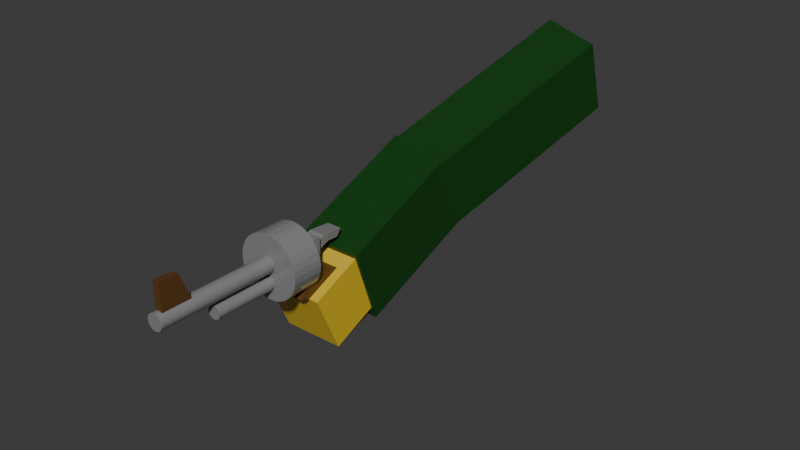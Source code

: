 # Source: Beaumont.blend  (saved by Blender 4.2.66; exported with 4.5.12 LTS)
import bpy
from mathutils import Matrix  # noqa: F401  (used for matrix-valued properties, if any)

bpy.ops.wm.read_factory_settings(use_empty=True)
scene = bpy.context.scene
scene.name = 'Scene'

# ---- collections
col_collection = bpy.data.collections.new('Collection'); scene.collection.children.link(col_collection)

# ---- materials (node trees are filled in below, after node groups)
mat_material_001 = bpy.data.materials.new('Material.001')
mat_material_002 = bpy.data.materials.new('Material.002')
mat_material_003 = bpy.data.materials.new('Material.003')
mat_material_004 = bpy.data.materials.new('Material.004')

# ---- material node trees
mat_material_001.use_nodes = True; mat_material_001.node_tree.nodes.clear()
_N = mat_material_001.node_tree.nodes; _L = mat_material_001.node_tree.links
n0 = _N.new('ShaderNodeBsdfPrincipled'); n0.name = 'Principled BSDF'; n0.location = (10, 300)
n0.inputs[0].default_value = (0.1109, 0.04948, 0.01157, 1.0)
n1 = _N.new('ShaderNodeOutputMaterial'); n1.name = 'Material Output'; n1.location = (300, 300)
_L.new(n0.outputs[0], n1.inputs[0])
n1.is_active_output = True
mat_material_002.use_nodes = True; mat_material_002.node_tree.nodes.clear()
_N = mat_material_002.node_tree.nodes; _L = mat_material_002.node_tree.links
n0 = _N.new('ShaderNodeBsdfPrincipled'); n0.name = 'Principled BSDF'; n0.location = (10, 300)
n0.inputs[0].default_value = (0.2373, 0.2373, 0.2373, 1.0)
n0.inputs[2].default_value = 0.1648
n1 = _N.new('ShaderNodeOutputMaterial'); n1.name = 'Material Output'; n1.location = (300, 300)
_L.new(n0.outputs[0], n1.inputs[0])
n1.is_active_output = True
mat_material_003.use_nodes = True; mat_material_003.node_tree.nodes.clear()
_N = mat_material_003.node_tree.nodes; _L = mat_material_003.node_tree.links
n0 = _N.new('ShaderNodeBsdfPrincipled'); n0.name = 'Principled BSDF'; n0.location = (10, 300)
n0.inputs[0].default_value = (0.7133, 0.4929, 0.03274, 1.0)
n1 = _N.new('ShaderNodeOutputMaterial'); n1.name = 'Material Output'; n1.location = (300, 300)
_L.new(n0.outputs[0], n1.inputs[0])
n1.is_active_output = True
mat_material_004.use_nodes = True; mat_material_004.node_tree.nodes.clear()
_N = mat_material_004.node_tree.nodes; _L = mat_material_004.node_tree.links
n0 = _N.new('ShaderNodeBsdfPrincipled'); n0.name = 'Principled BSDF'; n0.location = (10, 300)
n0.inputs[0].default_value = (0.00328, 0.05431, 0.004584, 1.0)
n1 = _N.new('ShaderNodeOutputMaterial'); n1.name = 'Material Output'; n1.location = (300, 300)
_L.new(n0.outputs[0], n1.inputs[0])
n1.is_active_output = True

# ---- world
world_world = bpy.data.worlds.new('World'); scene.world = world_world
world_world.use_nodes = True; world_world.node_tree.nodes.clear()
_N = world_world.node_tree.nodes; _L = world_world.node_tree.links
n0 = _N.new('ShaderNodeOutputWorld'); n0.name = 'World Output'; n0.location = (300, 300)
n1 = _N.new('ShaderNodeBackground'); n1.name = 'Background'; n1.location = (10, 300)
n1.inputs[0].default_value = (0.05088, 0.05088, 0.05088, 1.0)
_L.new(n1.outputs[0], n0.inputs[0])
n0.is_active_output = True
world_world.color = (0.05088, 0.05088, 0.05088)
world_world.sun_shadow_jitter_overblur = 0.0

# ---- meshes
me_cube_001 = bpy.data.meshes.new('Cube.001')
me_cube_001.from_pydata([(-1.0, -0.01236, -2.526), (-1.0, -0.01236, -0.5255), (-1.0, 1.988, -2.526), (-1.0, 1.988, -0.5255), (1.0, -0.01236, -2.526), (1.0, -0.01236, -0.5255), (1.0, 1.988, -2.526), (1.0, 1.988, -0.5255), (-1.0, -0.8502, 0.0537), (-1.0, 0.4747, 0.5651), (1.0, 0.4747, 0.5651), (1.0, -0.8502, 0.0537), (-0.6408, 0.3629, 0.3714), (-0.6408, 0.7953, 1.221), (-0.6408, 0.8583, 0.2464), (-0.6408, 1.291, 1.096), (0.6409, 0.3629, 0.3714), (0.6409, 0.7953, 1.221), (0.6409, 0.8583, 0.2464), (0.6409, 1.291, 1.096), (-0.3831, 1.828, 0.5446), (-0.3831, 0.9456, 0.5403), (-0.3831, 1.703, 0.8269), (-0.3831, 0.8202, 0.8227), (0.3831, 0.8202, 0.8227), (0.3831, 1.703, 0.8269), (0.3831, 0.9456, 0.5403), (0.3831, 1.828, 0.5446), (-0.3514, 2.643, 0.535), (-0.3514, 2.326, 0.3808), (0.3514, 2.326, 0.3808), (0.3514, 2.643, 0.535), (9.515e-06, -6.392, 2.394), (9.515e-06, 0.6448, 0.6177), (9.448e-06, -1.542, 0.2337), (9.448e-06, -0.1905, -0.1075), (0.2856, -1.533, 0.2523), (0.2856, -0.181, -0.08888), (0.5603, -1.505, 0.3075), (0.5603, -0.1529, -0.03364), (0.8134, -1.459, 0.3972), (0.8134, -0.1073, 0.05606), (1.035, -1.398, 0.518), (1.035, -0.04586, 0.1768), (1.217, -1.323, 0.665), (1.217, 0.02899, 0.3239), (1.353, -1.237, 0.8329), (1.353, 0.1144, 0.4917), (1.436, -1.145, 1.015), (1.436, 0.2071, 0.6738), (1.464, -1.048, 1.204), (1.464, 0.3034, 0.8631), (1.436, -0.952, 1.394), (1.436, 0.3998, 1.052), (1.353, -0.8594, 1.576), (1.353, 0.4925, 1.235), (1.217, -0.774, 1.744), (1.217, 0.5779, 1.402), (1.035, -0.6991, 1.891), (1.035, 0.6527, 1.549), (0.8134, -0.6377, 2.011), (0.8134, 0.7141, 1.67), (0.5603, -0.592, 2.101), (0.5603, 0.7598, 1.76), (0.2856, -0.5639, 2.156), (0.2856, 0.7879, 1.815), (9.448e-06, -0.5544, 2.175), (9.448e-06, 0.7974, 1.834), (-0.2856, -0.5639, 2.156), (-0.2856, 0.7879, 1.815), (-0.5603, -0.592, 2.101), (-0.5603, 0.7598, 1.76), (-0.8134, -0.6377, 2.011), (-0.8134, 0.7141, 1.67), (-1.035, -0.6991, 1.891), (-1.035, 0.6527, 1.549), (-1.217, -0.774, 1.744), (-1.217, 0.5779, 1.402), (-1.353, -0.8594, 1.576), (-1.353, 0.4925, 1.235), (-1.436, -0.952, 1.394), (-1.436, 0.3998, 1.052), (-1.464, -1.048, 1.204), (-1.464, 0.3034, 0.8631), (-1.436, -1.145, 1.015), (-1.436, 0.2071, 0.6738), (-1.353, -1.237, 0.8329), (-1.353, 0.1144, 0.4917), (-1.217, -1.323, 0.665), (-1.217, 0.02899, 0.3239), (-1.035, -1.398, 0.518), (-1.035, -0.04586, 0.1768), (-0.8134, -1.459, 0.3972), (-0.8134, -0.1073, 0.05606), (-0.5603, -1.505, 0.3075), (-0.5603, -0.1529, -0.03364), (-0.2856, -1.533, 0.2523), (-0.2856, -0.181, -0.08888), (0.0733, -6.389, 2.398), (0.0733, 0.6472, 0.6224), (0.1438, -6.382, 2.413), (0.1438, 0.6544, 0.6366), (0.2087, -6.37, 2.436), (0.2087, 0.6661, 0.6596), (0.2656, -6.355, 2.467), (0.2656, 0.6819, 0.6906), (0.3124, -6.335, 2.504), (0.3124, 0.7011, 0.7284), (0.3471, -6.313, 2.547), (0.3471, 0.723, 0.7714), (0.3685, -6.29, 2.594), (0.3685, 0.7468, 0.8181), (0.3757, -6.265, 2.643), (0.3757, 0.7715, 0.8667), (0.3685, -6.24, 2.691), (0.3685, 0.7963, 0.9153), (0.3471, -6.216, 2.738), (0.3471, 0.82, 0.962), (0.3124, -6.195, 2.781), (0.3124, 0.8419, 1.005), (0.2656, -6.175, 2.819), (0.2656, 0.8612, 1.043), (0.2087, -6.16, 2.85), (0.2087, 0.8769, 1.074), (0.1438, -6.148, 2.873), (0.1438, 0.8886, 1.097), (0.0733, -6.141, 2.887), (0.0733, 0.8958, 1.111), (9.515e-06, -6.138, 2.892), (9.515e-06, 0.8983, 1.116), (-0.07328, -6.141, 2.887), (-0.07328, 0.8958, 1.111), (-0.1438, -6.148, 2.873), (-0.1438, 0.8886, 1.097), (-0.2087, -6.16, 2.85), (-0.2087, 0.8769, 1.074), (-0.2656, -6.175, 2.819), (-0.2656, 0.8612, 1.043), (-0.3124, -6.195, 2.781), (-0.3124, 0.8419, 1.005), (-0.3471, -6.216, 2.738), (-0.3471, 0.82, 0.962), (-0.3684, -6.24, 2.691), (-0.3684, 0.7963, 0.9153), (-0.3757, -6.265, 2.643), (-0.3757, 0.7715, 0.8667), (-0.3684, -6.29, 2.594), (-0.3684, 0.7468, 0.8181), (-0.3471, -6.313, 2.547), (-0.3471, 0.723, 0.7714), (-0.3124, -6.335, 2.504), (-0.3124, 0.7011, 0.7284), (-0.2656, -6.355, 2.467), (-0.2656, 0.6819, 0.6906), (-0.2087, -6.37, 2.436), (-0.2087, 0.6661, 0.6596), (-0.1438, -6.382, 2.413), (-0.1438, 0.6544, 0.6366), (-0.07328, -6.389, 2.398), (-0.07328, 0.6472, 0.6224), (9.519e-06, -4.109, 1.217), (9.519e-06, -0.8009, 0.3826), (0.061, -4.107, 1.221), (0.061, -0.7989, 0.3865), (0.1197, -4.101, 1.233), (0.1197, -0.7929, 0.3983), (0.1737, -4.091, 1.252), (0.1737, -0.7831, 0.4175), (0.2211, -4.078, 1.278), (0.2211, -0.77, 0.4433), (0.26, -4.062, 1.31), (0.26, -0.754, 0.4747), (0.2889, -4.044, 1.345), (0.2889, -0.7358, 0.5105), (0.3066, -4.024, 1.384), (0.3066, -0.716, 0.5494), (0.3127, -4.004, 1.425), (0.3127, -0.6954, 0.5898), (0.3066, -3.983, 1.465), (0.3066, -0.6748, 0.6303), (0.2889, -3.963, 1.504), (0.2889, -0.6551, 0.6691), (0.26, -3.945, 1.54), (0.26, -0.6368, 0.705), (0.2211, -3.929, 1.571), (0.2211, -0.6208, 0.7364), (0.1737, -3.916, 1.597), (0.1737, -0.6077, 0.7622), (0.1197, -3.906, 1.616), (0.1197, -0.598, 0.7813), (0.061, -3.9, 1.628), (0.061, -0.592, 0.7931), (9.519e-06, -3.898, 1.632), (9.519e-06, -0.5899, 0.7971), (-0.06098, -3.9, 1.628), (-0.06098, -0.592, 0.7931), (-0.1196, -3.906, 1.616), (-0.1196, -0.598, 0.7813), (-0.1737, -3.916, 1.597), (-0.1737, -0.6077, 0.7622), (-0.2211, -3.929, 1.571), (-0.2211, -0.6208, 0.7364), (-0.2599, -3.945, 1.54), (-0.2599, -0.6368, 0.705), (-0.2888, -3.963, 1.504), (-0.2888, -0.6551, 0.6691), (-0.3066, -3.983, 1.465), (-0.3066, -0.6748, 0.6303), (-0.3126, -4.004, 1.425), (-0.3126, -0.6954, 0.5898), (-0.3066, -4.024, 1.384), (-0.3066, -0.716, 0.5494), (-0.2888, -4.044, 1.345), (-0.2888, -0.7358, 0.5105), (-0.2599, -4.062, 1.31), (-0.2599, -0.754, 0.4747), (-0.2211, -4.078, 1.278), (-0.2211, -0.77, 0.4433), (-0.1737, -4.091, 1.252), (-0.1737, -0.7831, 0.4175), (-0.1196, -4.101, 1.233), (-0.1196, -0.7929, 0.3983), (-0.06098, -4.107, 1.221), (-0.06098, -0.7989, 0.3865), (-0.1724, -5.999, 2.673), (-0.1724, -5.503, 3.648), (-0.1724, -4.625, 2.364), (-0.1724, -4.664, 3.399), (0.1725, -5.999, 2.673), (0.1725, -5.503, 3.648), (0.1725, -4.625, 2.364), (0.1725, -4.664, 3.399)], [], [(0, 1, 3, 2), (2, 3, 7, 6), (6, 7, 5, 4), (4, 5, 1, 0), (2, 6, 4, 0), (7, 3, 9, 10), (10, 9, 8, 11), (5, 7, 10, 11), (3, 1, 8, 9), (1, 5, 11, 8), (12, 13, 15, 14), (14, 15, 19, 18), (18, 19, 17, 16), (16, 17, 13, 12), (166, 167, 169, 168), (19, 15, 13, 17), (23, 22, 20, 21), (21, 20, 27, 26), (26, 27, 25, 24), (24, 25, 22, 23), (32, 98, 100, 102, 104, 106, 108, 110, 112, 114, 116, 118, 120, 122, 124, 126, 128, 130, 132, 134, 136, 138, 140, 142, 144, 146, 148, 150, 152, 154, 156, 158), (25, 27, 30, 31), (30, 29, 28, 31), (22, 25, 31, 28), (27, 20, 29, 30), (20, 22, 28, 29), (34, 35, 37, 36), (156, 157, 159, 158), (168, 169, 171, 170), (36, 37, 39, 38), (152, 153, 155, 154), (170, 171, 173, 172), (38, 39, 41, 40), (150, 151, 153, 152), (172, 173, 175, 174), (40, 41, 43, 42), (148, 149, 151, 150), (174, 175, 177, 176), (42, 43, 45, 44), (146, 147, 149, 148), (176, 177, 179, 178), (44, 45, 47, 46), (144, 145, 147, 146), (178, 179, 181, 180), (46, 47, 49, 48), (142, 143, 145, 144), (180, 181, 183, 182), (48, 49, 51, 50), (140, 141, 143, 142), (182, 183, 185, 184), (50, 51, 53, 52), (138, 139, 141, 140), (184, 185, 187, 186), (52, 53, 55, 54), (136, 137, 139, 138), (186, 187, 189, 188), (54, 55, 57, 56), (134, 135, 137, 136), (188, 189, 191, 190), (56, 57, 59, 58), (132, 133, 135, 134), (190, 191, 193, 192), (58, 59, 61, 60), (130, 131, 133, 132), (192, 193, 195, 194), (60, 61, 63, 62), (128, 129, 131, 130), (194, 195, 197, 196), (62, 63, 65, 64), (126, 127, 129, 128), (196, 197, 199, 198), (64, 65, 67, 66), (124, 125, 127, 126), (198, 199, 201, 200), (66, 67, 69, 68), (122, 123, 125, 124), (200, 201, 203, 202), (68, 69, 71, 70), (120, 121, 123, 122), (202, 203, 205, 204), (70, 71, 73, 72), (118, 119, 121, 120), (204, 205, 207, 206), (72, 73, 75, 74), (116, 117, 119, 118), (206, 207, 209, 208), (74, 75, 77, 76), (114, 115, 117, 116), (208, 209, 211, 210), (76, 77, 79, 78), (112, 113, 115, 114), (210, 211, 213, 212), (78, 79, 81, 80), (110, 111, 113, 112), (212, 213, 215, 214), (80, 81, 83, 82), (108, 109, 111, 110), (214, 215, 217, 216), (82, 83, 85, 84), (106, 107, 109, 108), (216, 217, 219, 218), (84, 85, 87, 86), (104, 105, 107, 106), (220, 221, 223, 222), (86, 87, 89, 88), (102, 103, 105, 104), (160, 162, 164, 166, 168, 170, 172, 174, 176, 178, 180, 182, 184, 186, 188, 190, 192, 194, 196, 198, 200, 202, 204, 206, 208, 210, 212, 214, 216, 218, 220, 222), (88, 89, 91, 90), (100, 101, 103, 102), (99, 33, 159, 157, 155, 153, 151, 149, 147, 145, 143, 141, 139, 137, 135, 133, 131, 129, 127, 125, 123, 121, 119, 117, 115, 113, 111, 109, 107, 105, 103, 101), (90, 91, 93, 92), (98, 99, 101, 100), (158, 159, 33, 32), (92, 93, 95, 94), (32, 33, 99, 98), (34, 36, 38, 40, 42, 44, 46, 48, 50, 52, 54, 56, 58, 60, 62, 64, 66, 68, 70, 72, 74, 76, 78, 80, 82, 84, 86, 88, 90, 92, 94, 96), (94, 95, 97, 96), (154, 155, 157, 156), (164, 165, 167, 166), (96, 97, 35, 34), (37, 35, 97, 95, 93, 91, 89, 87, 85, 83, 81, 79, 77, 75, 73, 71, 69, 67, 65, 63, 61, 59, 57, 55, 53, 51, 49, 47, 45, 43, 41, 39), (162, 163, 165, 164), (222, 223, 161, 160), (160, 161, 163, 162), (218, 219, 221, 220), (224, 225, 227, 226), (226, 227, 231, 230), (230, 231, 229, 228), (228, 229, 225, 224), (226, 230, 228, 224), (231, 227, 225, 229)])
me_cube_001.polygons.foreach_set('material_index', [0, 0, 0, 0, 0, 0, 0, 0, 0, 0, 1, 1, 1, 1, 1, 1, 1, 1, 1, 1, 1, 1, 1, 1, 1, 1, 1, 1, 1, 1, 1, 1, 1, 1, 1, 1, 1, 1, 1, 1, 1, 1, 1, 1, 1, 1, 1, 1, 1, 1, 1, 1, 1, 1, 1, 1, 1, 1, 1, 1, 1, 1, 1, 1, 1, 1, 1, 1, 1, 1, 1, 1, 1, 1, 1, 1, 1, 1, 1, 1, 1, 1, 1, 1, 1, 1, 1, 1, 1, 1, 1, 1, 1, 1, 1, 1, 1, 1, 1, 1, 1, 1, 1, 1, 1, 1, 1, 1, 1, 1, 1, 1, 1, 1, 1, 1, 1, 1, 1, 1, 1, 1, 1, 1, 1, 0, 0, 0, 0, 0, 0])
_uv = me_cube_001.uv_layers.new(name='UVMap')
_uv.uv.foreach_set('vector', [0.375, 0.0, 0.625, 0.0, 0.625, 0.25, 0.375, 0.25, 0.375, 0.25, 0.625, 0.25, 0.625, 0.5, 0.375, 0.5, 0.375, 0.5, 0.625, 0.5, 0.625, 0.75, 0.375, 0.75, 0.375, 0.75, 0.625, 0.75, 0.625, 1.0, 0.375, 1.0, 0.125, 0.5, 0.375, 0.5, 0.375, 0.75, 0.125, 0.75, 0.625, 0.5, 0.625, 0.25, 0.625, 0.25, 0.625, 0.5, 0.625, 0.5, 0.875, 0.5, 0.875, 0.75, 0.625, 0.75, 0.625, 0.75, 0.625, 0.5, 0.625, 0.5, 0.625, 0.75, 0.625, 0.25, 0.625, 0.0, 0.625, 0.0, 0.625, 0.25, 0.625, 1.0, 0.625, 0.75, 0.625, 0.75, 0.625, 1.0, 0.375, 0.0, 0.625, 0.0, 0.625, 0.25, 0.375, 0.25, 0.375, 0.25, 0.625, 0.25, 0.625, 0.5, 0.375, 0.5, 0.375, 0.5, 0.625, 0.5, 0.625, 0.75, 0.375, 0.75, 0.375, 0.75, 0.625, 0.75, 0.625, 1.0, 0.375, 1.0, 0.9062, 0.5, 0.9062, 1.0, 0.875, 1.0, 0.875, 0.5, 0.625, 0.5, 0.875, 0.5, 0.875, 0.75, 0.625, 0.75, 0.375, 0.0, 0.625, 0.0, 0.625, 0.25, 0.375, 0.25, 0.375, 0.25, 0.625, 0.25, 0.625, 0.5, 0.375, 0.5, 0.375, 0.5, 0.625, 0.5, 0.625, 0.75, 0.375, 0.75, 0.375, 0.75, 0.625, 0.75, 0.625, 1.0, 0.375, 1.0, 0.75, 0.49, 0.7968, 0.4854, 0.8418, 0.4717, 0.8833, 0.4496, 0.9197, 0.4197, 0.9496, 0.3833, 0.9717, 0.3418, 0.9854, 0.2968, 0.99, 0.25, 0.9854, 0.2032, 0.9717, 0.1582, 0.9496, 0.1167, 0.9197, 0.08029, 0.8833, 0.05045, 0.8418, 0.02827, 0.7968, 0.01461, 0.75, 0.01, 0.7032, 0.01461, 0.6582, 0.02827, 0.6167, 0.05045, 0.5803, 0.08029, 0.5504, 0.1167, 0.5283, 0.1582, 0.5146, 0.2032, 0.51, 0.25, 0.5146, 0.2968, 0.5283, 0.3418, 0.5504, 0.3833, 0.5803, 0.4197, 0.6167, 0.4496, 0.6582, 0.4717, 0.7032, 0.4854, 0.625, 0.75, 0.625, 0.5, 0.625, 0.5, 0.625, 0.75, 0.625, 0.5, 0.875, 0.5, 0.875, 0.75, 0.625, 0.75, 0.625, 1.0, 0.625, 0.75, 0.625, 0.75, 0.625, 1.0, 0.625, 0.5, 0.625, 0.25, 0.625, 0.25, 0.625, 0.5, 0.625, 0.25, 0.625, 0.0, 0.625, 0.0, 0.625, 0.25, 1.0, 0.5, 1.0, 1.0, 0.9688, 1.0, 0.9688, 0.5, 0.0625, 0.5, 0.0625, 1.0, 0.03125, 1.0, 0.03125, 0.5, 0.875, 0.5, 0.875, 1.0, 0.8438, 1.0, 0.8438, 0.5, 0.9688, 0.5, 0.9688, 1.0, 0.9375, 1.0, 0.9375, 0.5, 0.125, 0.5, 0.125, 1.0, 0.09375, 1.0, 0.09375, 0.5, 0.8438, 0.5, 0.8438, 1.0, 0.8125, 1.0, 0.8125, 0.5, 0.9375, 0.5, 0.9375, 1.0, 0.9062, 1.0, 0.9062, 0.5, 0.1562, 0.5, 0.1562, 1.0, 0.125, 1.0, 0.125, 0.5, 0.8125, 0.5, 0.8125, 1.0, 0.7812, 1.0, 0.7812, 0.5, 0.9062, 0.5, 0.9062, 1.0, 0.875, 1.0, 0.875, 0.5, 0.1875, 0.5, 0.1875, 1.0, 0.1562, 1.0, 0.1562, 0.5, 0.7812, 0.5, 0.7812, 1.0, 0.75, 1.0, 0.75, 0.5, 0.875, 0.5, 0.875, 1.0, 0.8438, 1.0, 0.8438, 0.5, 0.2188, 0.5, 0.2188, 1.0, 0.1875, 1.0, 0.1875, 0.5, 0.75, 0.5, 0.75, 1.0, 0.7188, 1.0, 0.7188, 0.5, 0.8438, 0.5, 0.8438, 1.0, 0.8125, 1.0, 0.8125, 0.5, 0.25, 0.5, 0.25, 1.0, 0.2188, 1.0, 0.2188, 0.5, 0.7188, 0.5, 0.7188, 1.0, 0.6875, 1.0, 0.6875, 0.5, 0.8125, 0.5, 0.8125, 1.0, 0.7812, 1.0, 0.7812, 0.5, 0.2812, 0.5, 0.2812, 1.0, 0.25, 1.0, 0.25, 0.5, 0.6875, 0.5, 0.6875, 1.0, 0.6562, 1.0, 0.6562, 0.5, 0.7812, 0.5, 0.7812, 1.0, 0.75, 1.0, 0.75, 0.5, 0.3125, 0.5, 0.3125, 1.0, 0.2812, 1.0, 0.2812, 0.5, 0.6562, 0.5, 0.6562, 1.0, 0.625, 1.0, 0.625, 0.5, 0.75, 0.5, 0.75, 1.0, 0.7188, 1.0, 0.7188, 0.5, 0.3438, 0.5, 0.3438, 1.0, 0.3125, 1.0, 0.3125, 0.5, 0.625, 0.5, 0.625, 1.0, 0.5938, 1.0, 0.5938, 0.5, 0.7188, 0.5, 0.7188, 1.0, 0.6875, 1.0, 0.6875, 0.5, 0.375, 0.5, 0.375, 1.0, 0.3438, 1.0, 0.3438, 0.5, 0.5938, 0.5, 0.5938, 1.0, 0.5625, 1.0, 0.5625, 0.5, 0.6875, 0.5, 0.6875, 1.0, 0.6562, 1.0, 0.6562, 0.5, 0.4062, 0.5, 0.4062, 1.0, 0.375, 1.0, 0.375, 0.5, 0.5625, 0.5, 0.5625, 1.0, 0.5312, 1.0, 0.5312, 0.5, 0.6562, 0.5, 0.6562, 1.0, 0.625, 1.0, 0.625, 0.5, 0.4375, 0.5, 0.4375, 1.0, 0.4062, 1.0, 0.4062, 0.5, 0.5312, 0.5, 0.5312, 1.0, 0.5, 1.0, 0.5, 0.5, 0.625, 0.5, 0.625, 1.0, 0.5938, 1.0, 0.5938, 0.5, 0.4688, 0.5, 0.4688, 1.0, 0.4375, 1.0, 0.4375, 0.5, 0.5, 0.5, 0.5, 1.0, 0.4688, 1.0, 0.4688, 0.5, 0.5938, 0.5, 0.5938, 1.0, 0.5625, 1.0, 0.5625, 0.5, 0.5, 0.5, 0.5, 1.0, 0.4688, 1.0, 0.4688, 0.5, 0.4688, 0.5, 0.4688, 1.0, 0.4375, 1.0, 0.4375, 0.5, 0.5625, 0.5, 0.5625, 1.0, 0.5312, 1.0, 0.5312, 0.5, 0.5312, 0.5, 0.5312, 1.0, 0.5, 1.0, 0.5, 0.5, 0.4375, 0.5, 0.4375, 1.0, 0.4062, 1.0, 0.4062, 0.5, 0.5312, 0.5, 0.5312, 1.0, 0.5, 1.0, 0.5, 0.5, 0.5625, 0.5, 0.5625, 1.0, 0.5312, 1.0, 0.5312, 0.5, 0.4062, 0.5, 0.4062, 1.0, 0.375, 1.0, 0.375, 0.5, 0.5, 0.5, 0.5, 1.0, 0.4688, 1.0, 0.4688, 0.5, 0.5938, 0.5, 0.5938, 1.0, 0.5625, 1.0, 0.5625, 0.5, 0.375, 0.5, 0.375, 1.0, 0.3438, 1.0, 0.3438, 0.5, 0.4688, 0.5, 0.4688, 1.0, 0.4375, 1.0, 0.4375, 0.5, 0.625, 0.5, 0.625, 1.0, 0.5938, 1.0, 0.5938, 0.5, 0.3438, 0.5, 0.3438, 1.0, 0.3125, 1.0, 0.3125, 0.5, 0.4375, 0.5, 0.4375, 1.0, 0.4062, 1.0, 0.4062, 0.5, 0.6562, 0.5, 0.6562, 1.0, 0.625, 1.0, 0.625, 0.5, 0.3125, 0.5, 0.3125, 1.0, 0.2812, 1.0, 0.2812, 0.5, 0.4062, 0.5, 0.4062, 1.0, 0.375, 1.0, 0.375, 0.5, 0.6875, 0.5, 0.6875, 1.0, 0.6562, 1.0, 0.6562, 0.5, 0.2812, 0.5, 0.2812, 1.0, 0.25, 1.0, 0.25, 0.5, 0.375, 0.5, 0.375, 1.0, 0.3438, 1.0, 0.3438, 0.5, 0.7188, 0.5, 0.7188, 1.0, 0.6875, 1.0, 0.6875, 0.5, 0.25, 0.5, 0.25, 1.0, 0.2188, 1.0, 0.2188, 0.5, 0.3438, 0.5, 0.3438, 1.0, 0.3125, 1.0, 0.3125, 0.5, 0.75, 0.5, 0.75, 1.0, 0.7188, 1.0, 0.7188, 0.5, 0.2188, 0.5, 0.2188, 1.0, 0.1875, 1.0, 0.1875, 0.5, 0.3125, 0.5, 0.3125, 1.0, 0.2812, 1.0, 0.2812, 0.5, 0.7812, 0.5, 0.7812, 1.0, 0.75, 1.0, 0.75, 0.5, 0.1875, 0.5, 0.1875, 1.0, 0.1562, 1.0, 0.1562, 0.5, 0.2812, 0.5, 0.2812, 1.0, 0.25, 1.0, 0.25, 0.5, 0.8125, 0.5, 0.8125, 1.0, 0.7812, 1.0, 0.7812, 0.5, 0.1562, 0.5, 0.1562, 1.0, 0.125, 1.0, 0.125, 0.5, 0.25, 0.5, 0.25, 1.0, 0.2188, 1.0, 0.2188, 0.5, 0.8438, 0.5, 0.8438, 1.0, 0.8125, 1.0, 0.8125, 0.5, 0.125, 0.5, 0.125, 1.0, 0.09375, 1.0, 0.09375, 0.5, 0.2188, 0.5, 0.2188, 1.0, 0.1875, 1.0, 0.1875, 0.5, 0.875, 0.5, 0.875, 1.0, 0.8438, 1.0, 0.8438, 0.5, 0.0625, 0.5, 0.0625, 1.0, 0.03125, 1.0, 0.03125, 0.5, 0.1875, 0.5, 0.1875, 1.0, 0.1562, 1.0, 0.1562, 0.5, 0.9062, 0.5, 0.9062, 1.0, 0.875, 1.0, 0.875, 0.5, 0.75, 0.49, 0.7968, 0.4854, 0.8418, 0.4717, 0.8833, 0.4496, 0.9197, 0.4197, 0.9496, 0.3833, 0.9717, 0.3418, 0.9854, 0.2968, 0.99, 0.25, 0.9854, 0.2032, 0.9717, 0.1582, 0.9496, 0.1167, 0.9197, 0.08029, 0.8833, 0.05045, 0.8418, 0.02827, 0.7968, 0.01461, 0.75, 0.01, 0.7032, 0.01461, 0.6582, 0.02827, 0.6167, 0.05045, 0.5803, 0.08029, 0.5504, 0.1167, 0.5283, 0.1582, 0.5146, 0.2032, 0.51, 0.25, 0.5146, 0.2968, 0.5283, 0.3418, 0.5504, 0.3833, 0.5803, 0.4197, 0.6167, 0.4496, 0.6582, 0.4717, 0.7032, 0.4854, 0.1562, 0.5, 0.1562, 1.0, 0.125, 1.0, 0.125, 0.5, 0.9375, 0.5, 0.9375, 1.0, 0.9062, 1.0, 0.9062, 0.5, 0.2968, 0.4854, 0.25, 0.49, 0.2032, 0.4854, 0.1582, 0.4717, 0.1167, 0.4496, 0.08029, 0.4197, 0.05045, 0.3833, 0.02827, 0.3418, 0.01461, 0.2968, 0.01, 0.25, 0.01461, 0.2032, 0.02827, 0.1582, 0.05045, 0.1167, 0.08029, 0.08029, 0.1167, 0.05045, 0.1582, 0.02827, 0.2032, 0.01461, 0.25, 0.01, 0.2968, 0.01461, 0.3418, 0.02827, 0.3833, 0.05045, 0.4197, 0.08029, 0.4496, 0.1167, 0.4717, 0.1582, 0.4854, 0.2032, 0.49, 0.25, 0.4854, 0.2968, 0.4717, 0.3418, 0.4496, 0.3833, 0.4197, 0.4197, 0.3833, 0.4496, 0.3418, 0.4717, 0.125, 0.5, 0.125, 1.0, 0.09375, 1.0, 0.09375, 0.5, 0.9688, 0.5, 0.9688, 1.0, 0.9375, 1.0, 0.9375, 0.5, 0.03125, 0.5, 0.03125, 1.0, 0.0, 1.0, 0.0, 0.5, 0.09375, 0.5, 0.09375, 1.0, 0.0625, 1.0, 0.0625, 0.5, 1.0, 0.5, 1.0, 1.0, 0.9688, 1.0, 0.9688, 0.5, 0.75, 0.49, 0.7968, 0.4854, 0.8418, 0.4717, 0.8833, 0.4496, 0.9197, 0.4197, 0.9496, 0.3833, 0.9717, 0.3418, 0.9854, 0.2968, 0.99, 0.25, 0.9854, 0.2032, 0.9717, 0.1582, 0.9496, 0.1167, 0.9197, 0.08029, 0.8833, 0.05045, 0.8418, 0.02827, 0.7968, 0.01461, 0.75, 0.01, 0.7032, 0.01461, 0.6582, 0.02827, 0.6167, 0.05045, 0.5803, 0.08029, 0.5504, 0.1167, 0.5283, 0.1582, 0.5146, 0.2032, 0.51, 0.25, 0.5146, 0.2968, 0.5283, 0.3418, 0.5504, 0.3833, 0.5803, 0.4197, 0.6167, 0.4496, 0.6582, 0.4717, 0.7032, 0.4854, 0.0625, 0.5, 0.0625, 1.0, 0.03125, 1.0, 0.03125, 0.5, 0.09375, 0.5, 0.09375, 1.0, 0.0625, 1.0, 0.0625, 0.5, 0.9375, 0.5, 0.9375, 1.0, 0.9062, 1.0, 0.9062, 0.5, 0.03125, 0.5, 0.03125, 1.0, 0.0, 1.0, 0.0, 0.5, 0.2968, 0.4854, 0.25, 0.49, 0.2032, 0.4854, 0.1582, 0.4717, 0.1167, 0.4496, 0.08029, 0.4197, 0.05045, 0.3833, 0.02827, 0.3418, 0.01461, 0.2968, 0.01, 0.25, 0.01461, 0.2032, 0.02827, 0.1582, 0.05045, 0.1167, 0.08029, 0.08029, 0.1167, 0.05045, 0.1582, 0.02827, 0.2032, 0.01461, 0.25, 0.01, 0.2968, 0.01461, 0.3418, 0.02827, 0.3833, 0.05045, 0.4197, 0.08029, 0.4496, 0.1167, 0.4717, 0.1582, 0.4854, 0.2032, 0.49, 0.25, 0.4854, 0.2968, 0.4717, 0.3418, 0.4496, 0.3833, 0.4197, 0.4197, 0.3833, 0.4496, 0.3418, 0.4717, 0.9688, 0.5, 0.9688, 1.0, 0.9375, 1.0, 0.9375, 0.5, 0.03125, 0.5, 0.03125, 1.0, 0.0, 1.0, 0.0, 0.5, 1.0, 0.5, 1.0, 1.0, 0.9688, 1.0, 0.9688, 0.5, 0.09375, 0.5, 0.09375, 1.0, 0.0625, 1.0, 0.0625, 0.5, 0.375, 0.0, 0.625, 0.0, 0.625, 0.25, 0.375, 0.25, 0.375, 0.25, 0.625, 0.25, 0.625, 0.5, 0.375, 0.5, 0.375, 0.5, 0.625, 0.5, 0.625, 0.75, 0.375, 0.75, 0.375, 0.75, 0.625, 0.75, 0.625, 1.0, 0.375, 1.0, 0.125, 0.5, 0.375, 0.5, 0.375, 0.75, 0.125, 0.75, 0.625, 0.5, 0.875, 0.5, 0.875, 0.75, 0.625, 0.75])
me_cube_001.materials.append(mat_material_001)
me_cube_001.materials.append(mat_material_002)
me_cube_001.update()
me_cube_002 = bpy.data.meshes.new('Cube.002')
me_cube_002.from_pydata([(-1.0, -1.0, -1.0), (-1.0, -1.0, 1.0), (-1.0, 1.0, -1.0), (-1.0, 1.0, 1.0), (1.0, -1.0, -1.0), (1.0, -1.0, 1.0), (1.0, 1.0, -1.0), (1.0, 1.0, 1.0)], [], [(0, 1, 3, 2), (2, 3, 7, 6), (6, 7, 5, 4), (4, 5, 1, 0), (2, 6, 4, 0), (7, 3, 1, 5)])
_uv = me_cube_002.uv_layers.new(name='UVMap')
_uv.uv.foreach_set('vector', [0.375, 0.0, 0.625, 0.0, 0.625, 0.25, 0.375, 0.25, 0.375, 0.25, 0.625, 0.25, 0.625, 0.5, 0.375, 0.5, 0.375, 0.5, 0.625, 0.5, 0.625, 0.75, 0.375, 0.75, 0.375, 0.75, 0.625, 0.75, 0.625, 1.0, 0.375, 1.0, 0.125, 0.5, 0.375, 0.5, 0.375, 0.75, 0.125, 0.75, 0.625, 0.5, 0.875, 0.5, 0.875, 0.75, 0.625, 0.75])
me_cube_002.materials.append(mat_material_003)
me_cube_002.materials.append(mat_material_004)
me_cube_002.update()
me_cube_003 = bpy.data.meshes.new('Cube.003')
me_cube_003.from_pydata([(1.081, -0.2649, 1.154), (-0.4273, -6.897, 1.159), (1.014, -0.4641, -1.371), (-0.945, 0.4217, 1.154), (-1.012, 0.2225, -1.371), (-2.454, -6.21, 1.159), (-2.521, -6.409, -1.366), (-0.4948, -7.096, -1.366)], [], [(2, 0, 1, 7), (0, 3, 5, 1), (4, 3, 0, 2), (6, 5, 3, 4), (7, 1, 5, 6), (4, 2, 7, 6)])
me_cube_003.polygons.foreach_set('material_index', [1, 1, 1, 1, 1, 1])
_uv = me_cube_003.uv_layers.new(name='UVMap')
_uv.uv.foreach_set('vector', [0.375, 0.5, 0.625, 0.5, 0.625, 0.75, 0.375, 0.75, 0.625, 0.5, 0.875, 0.5, 0.875, 0.75, 0.625, 0.75, 0.375, 0.25, 0.625, 0.25, 0.625, 0.5, 0.375, 0.5, 0.375, 0.0, 0.625, 0.0, 0.625, 0.25, 0.375, 0.25, 0.375, 0.75, 0.625, 0.75, 0.625, 1.0, 0.375, 1.0, 0.125, 0.5, 0.375, 0.5, 0.375, 0.75, 0.125, 0.75])
me_cube_003.materials.append(mat_material_003)
me_cube_003.materials.append(mat_material_004)
me_cube_003.update()
me_cube_004 = bpy.data.meshes.new('Cube.004')
me_cube_004.from_pydata([(-1.07, 0.5505, -1.387), (-1.07, 5.177, -1.501), (-1.07, 0.7608, 1.138), (1.07, 0.5505, -1.387), (1.07, 5.177, -1.501), (1.07, 0.7608, 1.138), (1.07, 5.388, 1.024), (-1.07, 5.388, 1.024)], [], [(1, 4, 3, 0), (0, 2, 7, 1), (3, 5, 2, 0), (4, 6, 5, 3), (6, 7, 2, 5), (1, 7, 6, 4)])
me_cube_004.polygons.foreach_set('material_index', [1, 1, 1, 1, 1, 1])
_uv = me_cube_004.uv_layers.new(name='UVMap')
_uv.uv.foreach_set('vector', [0.125, 0.5, 0.375, 0.5, 0.375, 0.75, 0.125, 0.75, 0.375, 0.0, 0.625, 0.0, 0.625, 0.25, 0.375, 0.25, 0.375, 0.75, 0.625, 0.75, 0.625, 1.0, 0.375, 1.0, 0.375, 0.5, 0.625, 0.5, 0.625, 0.75, 0.375, 0.75, 0.625, 0.5, 0.875, 0.5, 0.875, 0.75, 0.625, 0.75, 0.375, 0.25, 0.625, 0.25, 0.625, 0.5, 0.375, 0.5])
me_cube_004.materials.append(mat_material_003)
me_cube_004.materials.append(mat_material_004)
me_cube_004.update()

# ---- objects
ob_cube = bpy.data.objects.new('Cube', me_cube_001)
ob_cube_001 = bpy.data.objects.new('Cube.001', me_cube_002)
ob_cube_002 = bpy.data.objects.new('Cube.002', me_cube_003)
ob_cube_003 = bpy.data.objects.new('Cube.003', me_cube_004)

# ---- transforms, parenting, visibility, modifiers, constraints
ob_cube.parent = ob_cube_001
ob_cube.matrix_parent_inverse = Matrix(((1.505, -0.0, 0.0, -0.0), (-0.0, 1.379, 0.6026, -0.9385), (0.0, -0.6026, 1.379, 0.6078), (0.0, 0.0, -0.0, 1.0)))
ob_cube.location = (-4.382e-06, 0.04387, 0.3818)
ob_cube.rotation_euler = (0.3441, 7.491e-17, 1.302e-17)
ob_cube.scale = (0.461, 0.461, 0.6547)
ob_cube_001.parent = ob_cube_003
ob_cube_001.matrix_parent_inverse = Matrix(((1.505, -0.0, 0.0, -0.0), (-0.0, 1.379, 0.6026, -0.9385), (0.0, -0.6026, 1.379, 0.6078), (0.0, 0.0, -0.0, 1.0)))
ob_cube_001.location = (0.0, 0.7332, -0.1204)
ob_cube_001.rotation_euler = (0.412, -0.0, 0.0)
ob_cube_001.scale = (0.6645, 0.6645, 0.6645)
ob_cube_002.location = (0.9802, 7.788, 2.866)
ob_cube_002.rotation_euler = (0.412, -0.0, 0.0)
ob_cube_002.scale = (0.6645, 0.6645, 0.6645)
ob_cube_003.parent = ob_cube_002
ob_cube_003.matrix_parent_inverse = Matrix(((1.505, -0.0, 0.0, -1.475), (-0.0, 1.379, 0.6026, -12.46), (0.0, -0.6026, 1.379, 0.7411), (0.0, 0.0, -0.0, 1.0)))
ob_cube_003.location = (-5.96e-08, 0.7332, -0.1204)
ob_cube_003.rotation_euler = (0.412, -0.0, 0.0)
ob_cube_003.scale = (0.6645, 0.6645, 0.6645)

# ---- collection membership
col_collection.objects.link(ob_cube)
col_collection.objects.link(ob_cube_001)
col_collection.objects.link(ob_cube_002)
col_collection.objects.link(ob_cube_003)

# ---- scene / render settings (as saved in the file)
scene.frame_start = 1; scene.frame_end = 40; scene.frame_set(1)
scene.render.engine = 'BLENDER_EEVEE_NEXT'
scene.render.fps = 60
bpy.context.view_layer.update()

# ---- added for rendering (the .blend has no active camera and no usable light): camera, sun
cam_auto = bpy.data.cameras.new('AutoCamera')
cam_auto.lens = 50.0
cam_auto.sensor_width = 36.0
cam_auto.clip_end = 1000.0
ob_auto_camera = bpy.data.objects.new('AutoCamera', cam_auto)
scene.collection.objects.link(ob_auto_camera)
ob_auto_camera.location = (13.0014, -12.5723, 10.7634)
ob_auto_camera.rotation_euler = (1.09748, -7.21219e-08, 0.694738)
scene.camera = ob_auto_camera
light_auto_sun = bpy.data.lights.new('AutoSun', 'SUN')
light_auto_sun.energy = 3.0
light_auto_sun.angle = 0.0523599
ob_auto_sun = bpy.data.objects.new('AutoSun', light_auto_sun)
scene.collection.objects.link(ob_auto_sun)
ob_auto_sun.rotation_euler = (0.872665, 0.174533, 0.523599)
bpy.context.view_layer.update()
